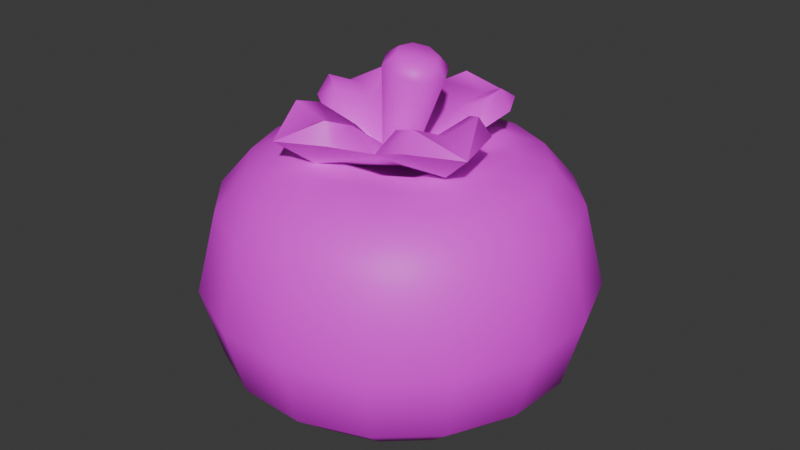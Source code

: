 # Source: tree3tomato1.blend  (saved by Blender 4.5.90; exported with 4.5.12 LTS)
import bpy
from mathutils import Matrix  # noqa: F401  (used for matrix-valued properties, if any)

bpy.ops.wm.read_factory_settings(use_empty=True)
scene = bpy.context.scene
scene.name = 'Scene'

# ---- collections
col_collection = bpy.data.collections.new('Collection'); scene.collection.children.link(col_collection)

# ---- images (referenced by path relative to the original .blend; pixels are not part of the script)
import os
ASSET_DIR = os.environ.get("B2B_ASSET_DIR", "")  # directory of the original .blend (textures are referenced by path, not embedded)
HERE = os.path.dirname(os.path.abspath(__file__))  # packed textures are extracted next to this script under _unpacked/

def load_image(name, relpath, width, height, colorspace="sRGB"):
    """Load a texture the original file referenced (path relative to the .blend, or extracted next to this script)."""
    p = next((c for c in (os.path.join(HERE, relpath), os.path.join(ASSET_DIR, relpath)) if relpath and os.path.exists(c)), "")
    if p:
        img = bpy.data.images.load(p, check_existing=True)
        img.name = name
    else:  # same state as the original file: an image datablock whose file is absent (Cycles renders it pink)
        img = bpy.data.images.new(name, width, height)
        img.source = "FILE"
        img.filepath = "//" + (relpath or name)
    img.colorspace_settings.name = colorspace
    return img
img_restaurantbits_texture_png = load_image('restaurantbits_texture.png', 'restaurantbits_texture.png', 1024, 1024, 'sRGB')

# ---- materials (node trees are filled in below, after node groups)
mat_restaurant_001 = bpy.data.materials.new('restaurant.001')
mat_restaurant_001.roughness = 0.5

# ---- material node trees
mat_restaurant_001.use_nodes = True; mat_restaurant_001.node_tree.nodes.clear()
_N = mat_restaurant_001.node_tree.nodes; _L = mat_restaurant_001.node_tree.links
n0 = _N.new('ShaderNodeBsdfPrincipled'); n0.name = 'Principled BSDF'; n0.location = (0, 300)
n0.inputs[3].default_value = 1.45
n0.inputs[27].default_value = (0.0, 0.0, 0.0, 1.0)
n0.inputs[28].default_value = 1.0
n1 = _N.new('ShaderNodeOutputMaterial'); n1.name = 'Material Output'; n1.location = (280, 300)
n2 = _N.new('ShaderNodeTexImage'); n2.name = 'Image Texture'; n2.location = (-480, 300)
n2.image = img_restaurantbits_texture_png
_L.new(n2.outputs[0], n0.inputs[0])
_L.new(n0.outputs[0], n1.inputs[0])
n1.is_active_output = True

# ---- world
world_world = bpy.data.worlds.new('World'); scene.world = world_world
world_world.use_nodes = True; world_world.node_tree.nodes.clear()
_N = world_world.node_tree.nodes; _L = world_world.node_tree.links
n0 = _N.new('ShaderNodeOutputWorld'); n0.name = 'World Output'; n0.location = (200, 100)
n1 = _N.new('ShaderNodeBackground'); n1.name = 'Background'; n1.location = (-200, 100)
n1.inputs[0].default_value = (0.05088, 0.05088, 0.05088, 1.0)
_L.new(n1.outputs[0], n0.inputs[0])
n0.is_active_output = True
world_world.color = (0.05088, 0.05088, 0.05088)
world_world.sun_shadow_jitter_overblur = 0.0

# ---- meshes
me_food_ingredient_tomato_sphere_017 = bpy.data.meshes.new('food_ingredient_tomato_Sphere.017')
me_food_ingredient_tomato_sphere_017.from_pydata([(1.864, 0.4877, 3.644), (1.878, 0.5467, 3.574), (1.879, 0.5489, 3.28), (1.828, 0.3446, 3.163), (1.873, 0.3235, 3.661), (1.96, 0.442, 3.644), (1.997, 0.4908, 3.574), (2.02, 0.5228, 3.418), (1.998, 0.4926, 3.28), (1.944, 0.4198, 3.202), (1.873, 0.3234, 3.163), (2.032, 0.3626, 3.644), (2.085, 0.3939, 3.574), (2.119, 0.4144, 3.418), (2.087, 0.3951, 3.28), (2.009, 0.3485, 3.202), (1.906, 0.2868, 3.163), (1.923, 0.2402, 3.661), (2.068, 0.2619, 3.644), (2.129, 0.2708, 3.574), (2.168, 0.2766, 3.418), (2.131, 0.2711, 3.28), (2.041, 0.2578, 3.202), (1.923, 0.2402, 3.163), (2.063, 0.1549, 3.644), (2.122, 0.1402, 3.574), (2.161, 0.1305, 3.418), (2.124, 0.1396, 3.28), (2.037, 0.1616, 3.202), (1.92, 0.1908, 3.163), (1.899, 0.146, 3.661), (2.017, 0.05816, 3.644), (2.066, 0.02193, 3.574), (2.098, -0.001785, 3.418), (2.068, 0.02058, 3.28), (1.995, 0.07455, 3.202), (1.899, 0.146, 3.163), (1.938, -0.01374, 3.644), (1.969, -0.06591, 3.574), (1.99, -0.1001, 3.418), (1.971, -0.06786, 3.28), (1.924, 0.009871, 3.202), (1.862, 0.1128, 3.163), (1.816, 0.09611, 3.661), (1.837, -0.04981, 3.644), (1.846, -0.11, 3.574), (1.852, -0.1494, 3.418), (1.847, -0.1122, 3.28), (1.833, -0.02258, 3.202), (1.816, 0.09614, 3.163), (1.73, -0.04457, 3.644), (1.716, -0.1036, 3.574), (1.706, -0.1422, 3.418), (1.715, -0.1058, 3.28), (1.737, -0.01787, 3.202), (1.766, 0.09856, 3.163), (1.722, 0.1197, 3.661), (1.634, 0.001192, 3.644), (1.597, -0.04767, 3.574), (1.574, -0.07965, 3.418), (1.596, -0.04949, 3.28), (1.65, 0.0233, 3.202), (1.722, 0.1197, 3.163), (1.562, 0.0805, 3.644), (1.51, 0.04922, 3.574), (1.475, 0.02875, 3.418), (1.508, 0.04806, 3.28), (1.585, 0.09465, 3.202), (1.688, 0.1564, 3.163), (1.797, 0.2216, 3.159), (1.672, 0.2029, 3.661), (1.526, 0.1813, 3.644), (1.466, 0.1724, 3.574), (1.426, 0.1665, 3.418), (1.463, 0.172, 3.28), (1.553, 0.1853, 3.202), (1.672, 0.203, 3.163), (1.531, 0.2882, 3.644), (1.472, 0.303, 3.574), (1.433, 0.3127, 3.418), (1.47, 0.3035, 3.28), (1.558, 0.2815, 3.202), (1.674, 0.2524, 3.163), (1.695, 0.2971, 3.661), (1.577, 0.385, 3.644), (1.528, 0.4212, 3.574), (1.496, 0.4449, 3.418), (1.526, 0.4226, 3.28), (1.599, 0.3686, 3.202), (1.695, 0.2971, 3.163), (1.656, 0.4569, 3.644), (1.625, 0.5091, 3.574), (1.604, 0.5432, 3.418), (1.624, 0.511, 3.28), (1.67, 0.4333, 3.202), (1.732, 0.3303, 3.163), (1.778, 0.347, 3.661), (1.757, 0.493, 3.644), (1.748, 0.5531, 3.574), (1.742, 0.5925, 3.418), (1.748, 0.5554, 3.28), (1.761, 0.4657, 3.202), (1.778, 0.347, 3.163), (1.888, 0.5853, 3.418), (1.857, 0.461, 3.202), (1.797, 0.2216, 3.6), (1.916, 0.3817, 3.672), (1.968, 0.3241, 3.672), (1.994, 0.2508, 3.672), (1.99, 0.1732, 3.672), (1.957, 0.1028, 3.672), (1.9, 0.05059, 3.672), (1.826, 0.02438, 3.672), (1.749, 0.02819, 3.672), (1.678, 0.06144, 3.672), (1.626, 0.1191, 3.672), (1.6, 0.1923, 3.672), (1.604, 0.27, 3.672), (1.637, 0.3403, 3.672), (1.695, 0.3926, 3.672), (1.768, 0.4188, 3.672), (1.846, 0.415, 3.672), (1.801, 0.2566, 3.647), (1.825, 0.2145, 3.638), (1.784, 0.1887, 3.647), (1.759, 0.2308, 3.656), (1.868, 0.2397, 3.845), (1.875, 0.2583, 3.822), (1.882, 0.215, 3.84), (1.897, 0.2198, 3.813), (1.875, 0.187, 3.84), (1.886, 0.1759, 3.813), (1.851, 0.1719, 3.845), (1.848, 0.1523, 3.822), (1.824, 0.1787, 3.853), (1.806, 0.1629, 3.834), (1.81, 0.2033, 3.859), (1.784, 0.2014, 3.842), (1.817, 0.2314, 3.859), (1.795, 0.2454, 3.842), (1.841, 0.2464, 3.853), (1.832, 0.2689, 3.834), (1.8, 0.2204, 3.63), (1.865, 0.3733, 3.667), (1.747, 0.3476, 3.698), (1.891, 0.4399, 3.72), (1.79, 0.4153, 3.724), (1.807, 0.4015, 3.761), (1.924, 0.2715, 3.706), (1.942, 0.3497, 3.73), (1.918, 0.3535, 3.766), (1.646, 0.2868, 3.66), (1.671, 0.1714, 3.698), (1.579, 0.316, 3.711), (1.603, 0.2154, 3.72), (1.616, 0.2338, 3.757), (1.669, 0.3671, 3.72), (1.664, 0.345, 3.757), (1.733, 0.06852, 3.667), (1.847, 0.09518, 3.706), (1.702, 0.003447, 3.72), (1.803, 0.02829, 3.73), (1.784, 0.04309, 3.766), (1.651, 0.09382, 3.724), (1.673, 0.09112, 3.761), (1.951, 0.155, 3.673), (2.015, 0.1274, 3.729), (1.99, 0.2281, 3.734), (1.974, 0.2108, 3.77), (1.924, 0.07651, 3.734), (1.926, 0.09967, 3.77), (1.846, 0.2092, 3.849), (1.73, 0.06837, 3.739), (1.863, 0.3756, 3.739), (1.95, 0.1556, 3.746), (1.643, 0.2883, 3.733), (1.774, 0.2989, 3.7), (1.781, 0.362, 3.747), (1.908, 0.307, 3.752), (1.87, 0.257, 3.704), (1.72, 0.1974, 3.699), (1.656, 0.207, 3.745), (1.711, 0.3343, 3.745), (1.762, 0.2943, 3.699), (1.821, 0.1439, 3.704), (1.811, 0.08225, 3.752), (1.684, 0.1373, 3.747), (1.725, 0.1858, 3.7), (1.875, 0.2454, 3.704), (1.936, 0.2372, 3.754), (1.881, 0.1099, 3.754), (1.833, 0.1485, 3.704), (1.774, 0.1643, 3.682), (1.748, 0.1088, 3.723), (1.823, 0.278, 3.682), (1.846, 0.3347, 3.723), (1.855, 0.1966, 3.684), (1.91, 0.1729, 3.728), (1.741, 0.2457, 3.68), (1.684, 0.2705, 3.718)], [], [(69, 3, 10), (104, 2, 8, 9), (103, 1, 6, 7), (4, 121, 96), (3, 104, 9, 10), (2, 103, 7, 8), (1, 0, 5, 6), (7, 6, 12, 13), (10, 9, 15, 16), (8, 7, 13, 14), (6, 5, 11, 12), (69, 10, 16), (9, 8, 14, 15), (16, 15, 22, 23), (14, 13, 20, 21), (12, 11, 18, 19), (110, 30, 111), (69, 16, 23), (15, 14, 21, 22), (13, 12, 19, 20), (19, 18, 24, 25), (30, 109, 17), (69, 23, 29), (22, 21, 27, 28), (20, 19, 25, 26), (114, 56, 115), (23, 22, 28, 29), (21, 20, 26, 27), (69, 29, 36), (28, 27, 34, 35), (26, 25, 32, 33), (112, 111, 43), (29, 28, 35, 36), (27, 26, 33, 34), (25, 24, 31, 32), (36, 35, 41, 42), (34, 33, 39, 40), (32, 31, 37, 38), (69, 36, 42), (35, 34, 40, 41), (33, 32, 38, 39), (42, 41, 48, 49), (40, 39, 46, 47), (38, 37, 44, 45), (69, 42, 49), (41, 40, 47, 48), (39, 38, 45, 46), (69, 49, 55), (48, 47, 53, 54), (46, 45, 51, 52), (120, 119, 96), (49, 48, 54, 55), (47, 46, 52, 53), (45, 44, 50, 51), (54, 53, 60, 61), (52, 51, 58, 59), (56, 113, 43), (55, 54, 61, 62), (53, 52, 59, 60), (51, 50, 57, 58), (69, 55, 62), (62, 61, 67, 68), (60, 59, 65, 66), (58, 57, 63, 64), (69, 62, 68), (61, 60, 66, 67), (59, 58, 64, 65), (66, 65, 73, 74), (64, 63, 71, 72), (105, 56, 43), (69, 68, 76), (67, 66, 74, 75), (65, 64, 72, 73), (68, 67, 75, 76), (69, 76, 82), (75, 74, 80, 81), (73, 72, 78, 79), (118, 83, 119), (76, 75, 81, 82), (74, 73, 79, 80), (72, 71, 77, 78), (83, 117, 70), (79, 78, 85, 86), (105, 83, 70), (82, 81, 88, 89), (80, 79, 86, 87), (78, 77, 84, 85), (69, 82, 89), (81, 80, 87, 88), (89, 88, 94, 95), (87, 86, 92, 93), (85, 84, 90, 91), (69, 89, 95), (88, 87, 93, 94), (86, 85, 91, 92), (105, 43, 30), (91, 90, 97, 98), (108, 107, 17), (69, 95, 102), (94, 93, 100, 101), (92, 91, 98, 99), (105, 17, 4), (95, 94, 101, 102), (93, 92, 99, 100), (69, 102, 3), (101, 100, 2, 104), (99, 98, 1, 103), (102, 101, 104, 3), (100, 99, 103, 2), (98, 97, 0, 1), (106, 4, 107), (97, 120, 121, 0), (90, 119, 120, 97), (84, 118, 119, 90), (77, 117, 118, 84), (71, 116, 117, 77), (63, 115, 116, 71), (57, 114, 115, 63), (50, 113, 114, 57), (44, 112, 113, 50), (37, 111, 112, 44), (31, 110, 111, 37), (24, 109, 110, 31), (18, 108, 109, 24), (11, 107, 108, 18), (5, 106, 107, 11), (0, 121, 106, 5), (120, 96, 121), (106, 121, 4), (105, 4, 96), (108, 17, 109), (110, 109, 30), (112, 43, 113), (114, 113, 56), (116, 70, 117), (118, 117, 83), (105, 30, 17), (116, 115, 70), (70, 115, 56), (43, 111, 30), (17, 107, 4), (96, 119, 83), (105, 96, 83), (105, 70, 56), (122, 141, 127), (123, 131, 133, 124), (124, 133, 135), (124, 135, 137, 125), (125, 137, 139), (125, 139, 141, 122), (122, 127, 129, 123), (123, 129, 131), (129, 127, 126, 128), (131, 129, 128, 130), (133, 131, 130, 132), (135, 133, 132, 134), (137, 135, 134, 136), (139, 137, 136, 138), (141, 139, 138, 140), (127, 141, 140, 126), (143, 149, 148), (143, 145, 149), (142, 148, 179), (173, 150, 145), (154, 152, 181, 155), (142, 158, 152), (143, 142, 144), (143, 146, 145), (148, 149, 150, 178), (145, 146, 147), (177, 195, 173, 147), (142, 179, 194), (195, 178, 150, 173), (149, 145, 150), (154, 151, 152), (151, 156, 144), (151, 153, 156), (142, 144, 183), (175, 157, 153), (199, 182, 157, 175), (142, 151, 144), (151, 142, 152), (151, 154, 153), (144, 156, 157, 182), (153, 154, 155), (181, 199, 175, 155), (161, 159, 185, 162), (142, 183, 198), (156, 153, 157), (146, 143, 144), (158, 163, 152), (158, 160, 163), (142, 152, 187), (172, 164, 160), (193, 186, 164, 172), (142, 143, 148), (158, 142, 159), (158, 161, 160), (152, 163, 164, 186), (160, 161, 162), (185, 193, 172, 162), (189, 197, 174, 168), (142, 187, 192), (163, 160, 164), (167, 165, 148), (165, 169, 159), (165, 166, 169), (142, 159, 191), (174, 170, 166), (142, 165, 159), (165, 142, 148), (166, 165, 167), (188, 142, 196), (166, 167, 168), (159, 169, 170, 190), (142, 191, 196), (197, 190, 170, 174), (169, 166, 170), (128, 126, 171), (126, 140, 171), (140, 138, 171), (138, 136, 171), (136, 134, 171), (134, 132, 171), (132, 130, 171), (130, 128, 171), (161, 158, 159), (184, 142, 192), (162, 172, 160), (159, 142, 184), (176, 142, 194), (147, 173, 145), (144, 142, 176), (148, 142, 188), (168, 174, 166), (167, 148, 189, 168), (180, 142, 198), (155, 175, 153), (152, 142, 180), (176, 177, 144), (178, 179, 148), (180, 181, 152), (182, 183, 144), (184, 185, 159), (186, 187, 152), (188, 189, 148), (190, 191, 159), (195, 177, 176, 194), (199, 181, 180, 198), (193, 185, 184, 192), (197, 189, 188, 196), (186, 193, 192, 187), (178, 195, 194, 179), (190, 197, 196, 191), (182, 199, 198, 183), (146, 144, 177, 147)])
me_food_ingredient_tomato_sphere_017.polygons.foreach_set('use_smooth', [True] * 256)
_k = set([(142, 143), (142, 144), (142, 148), (142, 151), (142, 152), (142, 158), (142, 159), (142, 165), (142, 176), (142, 179), (142, 180), (142, 183), (142, 184), (142, 187), (142, 188), (142, 191), (143, 145), (144, 146), (144, 156), (145, 146), (145, 147), (145, 149), (145, 150), (147, 177), (148, 149), (148, 167), (150, 178), (151, 153), (152, 154), (152, 163), (153, 154), (153, 155), (153, 156), (153, 157), (155, 181), (157, 182), (158, 160), (159, 161), (159, 169), (160, 161), (160, 162), (160, 163), (160, 164), (162, 185), (164, 186), (165, 166), (166, 167), (166, 168), (166, 169), (166, 170), (168, 189), (170, 190)])
me_food_ingredient_tomato_sphere_017.attributes.new('sharp_edge', 'BOOLEAN', 'EDGE').data.foreach_set('value', [ (min(e.vertices), max(e.vertices)) in _k for e in me_food_ingredient_tomato_sphere_017.edges])
_uv = me_food_ingredient_tomato_sphere_017.uv_layers.new(name='UVMap')
_uv.uv.foreach_set('vector', [0.9262, 0.2789, 0.9262, 0.2797, 0.9319, 0.2797, 0.9262, 0.2915, 0.9262, 0.3144, 0.9414, 0.3144, 0.9373, 0.2915, 0.9262, 0.3409, 0.9262, 0.3785, 0.9413, 0.3785, 0.9431, 0.3409, 0.9319, 0.3214, 0.9262, 0.3554, 0.9204, 0.3214, 0.9262, 0.2797, 0.9262, 0.2859, 0.9373, 0.2859, 0.9319, 0.2797, 0.9262, 0.3144, 0.9262, 0.3409, 0.9431, 0.3409, 0.9414, 0.3144, 0.9262, 0.3785, 0.9262, 0.4266, 0.9386, 0.4266, 0.9413, 0.3785, 0.9431, 0.3409, 0.9413, 0.3785, 0.9542, 0.3785, 0.9575, 0.3409, 0.9319, 0.2797, 0.9373, 0.2859, 0.9468, 0.2859, 0.9368, 0.2797, 0.9414, 0.3144, 0.9431, 0.3409, 0.9575, 0.3409, 0.9544, 0.3144, 0.9413, 0.3785, 0.9386, 0.4266, 0.9491, 0.4266, 0.9542, 0.3785, 0.9262, 0.2789, 0.9319, 0.2797, 0.9368, 0.2797, 0.9373, 0.2915, 0.9414, 0.3144, 0.9544, 0.3144, 0.9468, 0.2915, 0.9368, 0.2797, 0.9468, 0.2859, 0.9531, 0.2859, 0.94, 0.2797, 0.9544, 0.3144, 0.9575, 0.3409, 0.9672, 0.3409, 0.9631, 0.3144, 0.9542, 0.3785, 0.9491, 0.4266, 0.9562, 0.4266, 0.9628, 0.3785, 0.948, 0.3554, 0.94, 0.3214, 0.9428, 0.3554, 0.9262, 0.2789, 0.9368, 0.2797, 0.94, 0.2797, 0.9468, 0.2915, 0.9544, 0.3144, 0.9631, 0.3144, 0.9531, 0.2915, 0.9575, 0.3409, 0.9542, 0.3785, 0.9628, 0.3785, 0.9672, 0.3409, 0.9628, 0.3785, 0.9562, 0.4266, 0.9586, 0.4266, 0.9658, 0.3785, 0.94, 0.3214, 0.9497, 0.3554, 0.94, 0.3214, 0.9262, 0.2789, 0.94, 0.2797, 0.9412, 0.2797, 0.9531, 0.2915, 0.9631, 0.3144, 0.9661, 0.3144, 0.9554, 0.2915, 0.9672, 0.3409, 0.9628, 0.3785, 0.9658, 0.3785, 0.9705, 0.3409, 0.9171, 0.3554, 0.9204, 0.3214, 0.9095, 0.3554, 0.94, 0.2797, 0.9531, 0.2859, 0.9554, 0.2859, 0.9412, 0.2797, 0.9631, 0.3144, 0.9672, 0.3409, 0.9705, 0.3409, 0.9661, 0.3144, 0.9262, 0.2789, 0.9412, 0.2797, 0.94, 0.2797, 0.9554, 0.2915, 0.9661, 0.3144, 0.9631, 0.3144, 0.9531, 0.2915, 0.9705, 0.3409, 0.9658, 0.3785, 0.9628, 0.3785, 0.9672, 0.3409, 0.9352, 0.3554, 0.9428, 0.3554, 0.9319, 0.3214, 0.9412, 0.2797, 0.9554, 0.2859, 0.9531, 0.2859, 0.94, 0.2797, 0.9661, 0.3144, 0.9705, 0.3409, 0.9672, 0.3409, 0.9631, 0.3144, 0.9658, 0.3785, 0.9586, 0.4266, 0.9562, 0.4266, 0.9628, 0.3785, 0.94, 0.2797, 0.9531, 0.2859, 0.9468, 0.2859, 0.9368, 0.2797, 0.9631, 0.3144, 0.9672, 0.3409, 0.9575, 0.3409, 0.9544, 0.3144, 0.9628, 0.3785, 0.9562, 0.4266, 0.9491, 0.4266, 0.9542, 0.3785, 0.9262, 0.2789, 0.94, 0.2797, 0.9368, 0.2797, 0.9531, 0.2915, 0.9631, 0.3144, 0.9544, 0.3144, 0.9468, 0.2915, 0.9672, 0.3409, 0.9628, 0.3785, 0.9542, 0.3785, 0.9575, 0.3409, 0.9368, 0.2797, 0.9468, 0.2859, 0.9373, 0.2859, 0.9319, 0.2797, 0.9544, 0.3144, 0.9575, 0.3409, 0.9431, 0.3409, 0.9414, 0.3144, 0.9542, 0.3785, 0.9491, 0.4266, 0.9386, 0.4266, 0.9413, 0.3785, 0.9262, 0.2789, 0.9368, 0.2797, 0.9319, 0.2797, 0.9468, 0.2915, 0.9544, 0.3144, 0.9414, 0.3144, 0.9373, 0.2915, 0.9575, 0.3409, 0.9542, 0.3785, 0.9413, 0.3785, 0.9431, 0.3409, 0.9262, 0.2789, 0.9319, 0.2797, 0.9262, 0.2797, 0.9373, 0.2915, 0.9414, 0.3144, 0.9262, 0.3144, 0.9262, 0.2915, 0.9431, 0.3409, 0.9413, 0.3785, 0.9262, 0.3785, 0.9262, 0.3409, 0.9171, 0.3554, 0.9095, 0.3554, 0.9204, 0.3214, 0.9319, 0.2797, 0.9373, 0.2859, 0.9262, 0.2859, 0.9262, 0.2797, 0.9414, 0.3144, 0.9431, 0.3409, 0.9262, 0.3409, 0.9262, 0.3144, 0.9413, 0.3785, 0.9386, 0.4266, 0.9262, 0.4266, 0.9262, 0.3785, 0.9262, 0.2915, 0.9262, 0.3144, 0.9109, 0.3144, 0.915, 0.2915, 0.9262, 0.3409, 0.9262, 0.3785, 0.911, 0.3785, 0.9092, 0.3409, 0.9204, 0.3214, 0.9262, 0.3554, 0.9319, 0.3214, 0.9262, 0.2797, 0.9262, 0.2859, 0.915, 0.2859, 0.9204, 0.2797, 0.9262, 0.3144, 0.9262, 0.3409, 0.9092, 0.3409, 0.9109, 0.3144, 0.9262, 0.3785, 0.9262, 0.4266, 0.9137, 0.4266, 0.911, 0.3785, 0.9262, 0.2789, 0.9262, 0.2797, 0.9204, 0.2797, 0.9204, 0.2797, 0.915, 0.2859, 0.9055, 0.2859, 0.9155, 0.2797, 0.9109, 0.3144, 0.9092, 0.3409, 0.8948, 0.3409, 0.8979, 0.3144, 0.911, 0.3785, 0.9137, 0.4266, 0.9032, 0.4266, 0.8981, 0.3785, 0.9262, 0.2789, 0.9204, 0.2797, 0.9155, 0.2797, 0.915, 0.2915, 0.9109, 0.3144, 0.8979, 0.3144, 0.9055, 0.2915, 0.9092, 0.3409, 0.911, 0.3785, 0.8981, 0.3785, 0.8948, 0.3409, 0.8979, 0.3144, 0.8948, 0.3409, 0.8851, 0.3409, 0.8892, 0.3144, 0.8981, 0.3785, 0.9032, 0.4266, 0.8961, 0.4266, 0.8895, 0.3785, 0.9262, 0.2929, 0.9204, 0.3214, 0.9319, 0.3214, 0.9262, 0.2789, 0.9155, 0.2797, 0.9123, 0.2797, 0.9055, 0.2915, 0.8979, 0.3144, 0.8892, 0.3144, 0.8992, 0.2915, 0.8948, 0.3409, 0.8981, 0.3785, 0.8895, 0.3785, 0.8851, 0.3409, 0.9155, 0.2797, 0.9055, 0.2859, 0.8992, 0.2859, 0.9123, 0.2797, 0.9262, 0.2789, 0.9123, 0.2797, 0.9111, 0.2797, 0.8992, 0.2915, 0.8892, 0.3144, 0.8862, 0.3144, 0.8969, 0.2915, 0.8851, 0.3409, 0.8895, 0.3785, 0.8865, 0.3785, 0.8818, 0.3409, 0.9044, 0.3554, 0.9123, 0.3214, 0.9095, 0.3554, 0.9123, 0.2797, 0.8992, 0.2859, 0.8969, 0.2859, 0.9111, 0.2797, 0.8892, 0.3144, 0.8851, 0.3409, 0.8818, 0.3409, 0.8862, 0.3144, 0.8895, 0.3785, 0.8961, 0.4266, 0.8937, 0.4266, 0.8865, 0.3785, 0.9123, 0.3214, 0.9026, 0.3554, 0.9123, 0.3214, 0.8818, 0.3409, 0.8865, 0.3785, 0.8895, 0.3785, 0.8851, 0.3409, 0.9262, 0.2929, 0.9123, 0.3214, 0.9123, 0.3214, 0.9111, 0.2797, 0.8969, 0.2859, 0.8992, 0.2859, 0.9123, 0.2797, 0.8862, 0.3144, 0.8818, 0.3409, 0.8851, 0.3409, 0.8892, 0.3144, 0.8865, 0.3785, 0.8937, 0.4266, 0.8961, 0.4266, 0.8895, 0.3785, 0.9262, 0.2789, 0.9111, 0.2797, 0.9123, 0.2797, 0.8969, 0.2915, 0.8862, 0.3144, 0.8892, 0.3144, 0.8992, 0.2915, 0.9123, 0.2797, 0.8992, 0.2859, 0.9055, 0.2859, 0.9155, 0.2797, 0.8892, 0.3144, 0.8851, 0.3409, 0.8948, 0.3409, 0.8979, 0.3144, 0.8895, 0.3785, 0.8961, 0.4266, 0.9032, 0.4266, 0.8981, 0.3785, 0.9262, 0.2789, 0.9123, 0.2797, 0.9155, 0.2797, 0.8992, 0.2915, 0.8892, 0.3144, 0.8979, 0.3144, 0.9055, 0.2915, 0.8851, 0.3409, 0.8895, 0.3785, 0.8981, 0.3785, 0.8948, 0.3409, 0.9262, 0.2929, 0.9319, 0.3214, 0.94, 0.3214, 0.8981, 0.3785, 0.9032, 0.4266, 0.9137, 0.4266, 0.911, 0.3785, 0.948, 0.3554, 0.9428, 0.3554, 0.94, 0.3214, 0.9262, 0.2789, 0.9155, 0.2797, 0.9204, 0.2797, 0.9055, 0.2915, 0.8979, 0.3144, 0.9109, 0.3144, 0.915, 0.2915, 0.8948, 0.3409, 0.8981, 0.3785, 0.911, 0.3785, 0.9092, 0.3409, 0.9262, 0.2929, 0.94, 0.3214, 0.9319, 0.3214, 0.9155, 0.2797, 0.9055, 0.2859, 0.915, 0.2859, 0.9204, 0.2797, 0.8979, 0.3144, 0.8948, 0.3409, 0.9092, 0.3409, 0.9109, 0.3144, 0.9262, 0.2789, 0.9204, 0.2797, 0.9262, 0.2797, 0.915, 0.2915, 0.9109, 0.3144, 0.9262, 0.3144, 0.9262, 0.2915, 0.9092, 0.3409, 0.911, 0.3785, 0.9262, 0.3785, 0.9262, 0.3409, 0.9204, 0.2797, 0.915, 0.2859, 0.9262, 0.2859, 0.9262, 0.2797, 0.9109, 0.3144, 0.9092, 0.3409, 0.9262, 0.3409, 0.9262, 0.3144, 0.911, 0.3785, 0.9137, 0.4266, 0.9262, 0.4266, 0.9262, 0.3785, 0.9352, 0.3554, 0.9319, 0.3214, 0.9428, 0.3554, 0.9137, 0.4266, 0.9171, 0.371, 0.9262, 0.371, 0.9262, 0.4266, 0.9032, 0.4266, 0.9095, 0.371, 0.9171, 0.371, 0.9137, 0.4266, 0.8961, 0.4266, 0.9044, 0.371, 0.9095, 0.371, 0.9032, 0.4266, 0.8937, 0.4266, 0.9026, 0.371, 0.9044, 0.371, 0.8961, 0.4266, 0.8961, 0.4266, 0.9044, 0.371, 0.9026, 0.371, 0.8937, 0.4266, 0.9032, 0.4266, 0.9095, 0.371, 0.9044, 0.371, 0.8961, 0.4266, 0.9137, 0.4266, 0.9171, 0.371, 0.9095, 0.371, 0.9032, 0.4266, 0.9262, 0.4266, 0.9262, 0.371, 0.9171, 0.371, 0.9137, 0.4266, 0.9386, 0.4266, 0.9352, 0.371, 0.9262, 0.371, 0.9262, 0.4266, 0.9491, 0.4266, 0.9428, 0.371, 0.9352, 0.371, 0.9386, 0.4266, 0.9562, 0.4266, 0.948, 0.371, 0.9428, 0.371, 0.9491, 0.4266, 0.9586, 0.4266, 0.9497, 0.371, 0.948, 0.371, 0.9562, 0.4266, 0.9562, 0.4266, 0.948, 0.371, 0.9497, 0.371, 0.9586, 0.4266, 0.9491, 0.4266, 0.9428, 0.371, 0.948, 0.371, 0.9562, 0.4266, 0.9386, 0.4266, 0.9352, 0.371, 0.9428, 0.371, 0.9491, 0.4266, 0.9262, 0.4266, 0.9262, 0.371, 0.9352, 0.371, 0.9386, 0.4266, 0.9171, 0.3554, 0.9204, 0.3214, 0.9262, 0.3554, 0.9352, 0.3554, 0.9262, 0.3554, 0.9319, 0.3214, 0.9262, 0.2929, 0.9319, 0.3214, 0.9204, 0.3214, 0.948, 0.3554, 0.94, 0.3214, 0.9497, 0.3554, 0.948, 0.3554, 0.9497, 0.3554, 0.94, 0.3214, 0.9352, 0.3554, 0.9319, 0.3214, 0.9262, 0.3554, 0.9171, 0.3554, 0.9262, 0.3554, 0.9204, 0.3214, 0.9044, 0.3554, 0.9123, 0.3214, 0.9026, 0.3554, 0.9044, 0.3554, 0.9026, 0.3554, 0.9123, 0.3214, 0.9262, 0.2929, 0.94, 0.3214, 0.94, 0.3214, 0.9044, 0.3554, 0.9095, 0.3554, 0.9123, 0.3214, 0.9123, 0.3214, 0.9095, 0.3554, 0.9204, 0.3214, 0.9319, 0.3214, 0.9428, 0.3554, 0.94, 0.3214, 0.94, 0.3214, 0.9428, 0.3554, 0.9319, 0.3214, 0.9204, 0.3214, 0.9095, 0.3554, 0.9123, 0.3214, 0.9262, 0.2929, 0.9204, 0.3214, 0.9123, 0.3214, 0.9262, 0.2929, 0.9123, 0.3214, 0.9204, 0.3214, 0.1931, 0.2985, 0.1961, 0.3691, 0.2007, 0.3645, 0.1967, 0.2949, 0.204, 0.3613, 0.2007, 0.3645, 0.1931, 0.2985, 0.1931, 0.2985, 0.2007, 0.3645, 0.1961, 0.3691, 0.1931, 0.2985, 0.1961, 0.3691, 0.1927, 0.3724, 0.1895, 0.302, 0.1895, 0.302, 0.1927, 0.3724, 0.1927, 0.3724, 0.1895, 0.302, 0.1927, 0.3724, 0.1961, 0.3691, 0.1931, 0.2985, 0.1931, 0.2985, 0.2007, 0.3645, 0.204, 0.3613, 0.1967, 0.2949, 0.1967, 0.2949, 0.204, 0.3613, 0.204, 0.3613, 0.204, 0.3788, 0.2007, 0.382, 0.2005, 0.4461, 0.2026, 0.444, 0.204, 0.3788, 0.204, 0.3788, 0.2026, 0.444, 0.2026, 0.444, 0.2007, 0.382, 0.204, 0.3788, 0.2026, 0.444, 0.2005, 0.4461, 0.1961, 0.3866, 0.2007, 0.382, 0.2005, 0.4461, 0.1975, 0.4491, 0.1927, 0.3898, 0.1961, 0.3866, 0.1975, 0.4491, 0.1954, 0.4511, 0.1927, 0.3898, 0.1927, 0.3898, 0.1954, 0.4511, 0.1954, 0.4511, 0.1961, 0.3866, 0.1927, 0.3898, 0.1954, 0.4511, 0.1975, 0.4491, 0.2007, 0.382, 0.1961, 0.3866, 0.1975, 0.4491, 0.2005, 0.4461, 0.1868, 0.3081, 0.1955, 0.324, 0.1956, 0.3178, 0.1868, 0.3081, 0.1879, 0.3214, 0.1955, 0.324, 0.1841, 0.3373, 0.1956, 0.3563, 0.1904, 0.3558, 0.1866, 0.3648, 0.1929, 0.4444, 0.1879, 0.3599, 0.1637, 0.36, 0.172, 0.3545, 0.1695, 0.3661, 0.1646, 0.3692, 0.1841, 0.2988, 0.181, 0.3081, 0.172, 0.316, 0.1868, 0.3081, 0.1841, 0.2988, 0.1753, 0.316, 0.1868, 0.3081, 0.178, 0.3224, 0.1879, 0.3214, 0.1956, 0.3563, 0.1955, 0.3625, 0.1929, 0.3714, 0.1931, 0.3679, 0.1879, 0.3599, 0.178, 0.3609, 0.1801, 0.3702, 0.1784, 0.4397, 0.1858, 0.4337, 0.1866, 0.4378, 0.1801, 0.4432, 0.1841, 0.3373, 0.1904, 0.4289, 0.1849, 0.3504, 0.1858, 0.3607, 0.1931, 0.441, 0.1929, 0.4444, 0.1866, 0.3648, 0.1955, 0.3625, 0.1879, 0.3599, 0.1929, 0.3714, 0.1637, 0.3216, 0.1664, 0.3065, 0.172, 0.316, 0.1664, 0.3065, 0.1666, 0.3216, 0.1753, 0.316, 0.1664, 0.3065, 0.1586, 0.3192, 0.1666, 0.3216, 0.1841, 0.3373, 0.1753, 0.3545, 0.1782, 0.3548, 0.1659, 0.3632, 0.1667, 0.4422, 0.1586, 0.3576, 0.1707, 0.3595, 0.1719, 0.4392, 0.1667, 0.4422, 0.1659, 0.3632, 0.1841, 0.2988, 0.1664, 0.3065, 0.1753, 0.316, 0.1664, 0.3065, 0.1841, 0.2988, 0.172, 0.316, 0.1664, 0.3065, 0.1637, 0.3216, 0.1586, 0.3192, 0.1753, 0.3545, 0.1666, 0.36, 0.1667, 0.3692, 0.1719, 0.3661, 0.1586, 0.3576, 0.1637, 0.36, 0.1646, 0.3692, 0.1695, 0.4392, 0.1707, 0.4325, 0.1659, 0.4362, 0.1646, 0.4422, 0.1894, 0.3625, 0.1923, 0.3563, 0.1888, 0.3679, 0.187, 0.3714, 0.1841, 0.3373, 0.1782, 0.4278, 0.1773, 0.3499, 0.1666, 0.36, 0.1586, 0.3576, 0.1667, 0.3692, 0.178, 0.3224, 0.1868, 0.3081, 0.1753, 0.316, 0.181, 0.3081, 0.1719, 0.3224, 0.172, 0.316, 0.181, 0.3081, 0.1796, 0.3214, 0.1719, 0.3224, 0.1841, 0.3373, 0.172, 0.3545, 0.1771, 0.3548, 0.1807, 0.3648, 0.1742, 0.4432, 0.1796, 0.3599, 0.1816, 0.3607, 0.1741, 0.4397, 0.1742, 0.4432, 0.1807, 0.3648, 0.1841, 0.2988, 0.1868, 0.3081, 0.1956, 0.3178, 0.181, 0.3081, 0.1841, 0.2988, 0.1923, 0.3178, 0.181, 0.3081, 0.1894, 0.324, 0.1796, 0.3214, 0.172, 0.3545, 0.1719, 0.3609, 0.1742, 0.3702, 0.1741, 0.3666, 0.1796, 0.3599, 0.1894, 0.3625, 0.187, 0.3714, 0.1888, 0.441, 0.1816, 0.4337, 0.1807, 0.4378, 0.187, 0.4444, 0.1978, 0.4415, 0.1967, 0.4349, 0.2013, 0.4394, 0.2025, 0.4454, 0.1841, 0.3373, 0.1771, 0.4279, 0.1828, 0.3504, 0.1719, 0.3609, 0.1796, 0.3599, 0.1742, 0.3702, 0.2036, 0.3248, 0.2015, 0.3096, 0.1956, 0.3178, 0.2015, 0.3096, 0.2008, 0.3248, 0.1923, 0.3178, 0.2015, 0.3096, 0.2089, 0.3236, 0.2008, 0.3248, 0.1841, 0.3373, 0.1923, 0.3563, 0.1894, 0.3559, 0.2013, 0.3663, 0.2004, 0.4454, 0.2089, 0.3621, 0.1841, 0.2988, 0.2015, 0.3096, 0.1923, 0.3178, 0.2015, 0.3096, 0.1841, 0.2988, 0.1956, 0.3178, 0.2089, 0.3236, 0.2015, 0.3096, 0.2036, 0.3248, 0.1912, 0.4289, 0.1841, 0.4103, 0.1904, 0.424, 0.2089, 0.3621, 0.2036, 0.3633, 0.2025, 0.3724, 0.1923, 0.3563, 0.2008, 0.3633, 0.2004, 0.3724, 0.1953, 0.3684, 0.1841, 0.3373, 0.1894, 0.4289, 0.1904, 0.351, 0.1967, 0.3618, 0.1953, 0.4415, 0.2004, 0.4454, 0.2013, 0.3663, 0.2008, 0.3633, 0.2089, 0.3621, 0.2004, 0.3724, 0.2026, 0.444, 0.2005, 0.4461, 0.199, 0.4477, 0.2005, 0.4461, 0.1975, 0.4491, 0.199, 0.4477, 0.1975, 0.4491, 0.1954, 0.4511, 0.199, 0.4477, 0.1954, 0.4511, 0.1954, 0.4511, 0.199, 0.4477, 0.1954, 0.4511, 0.1975, 0.4491, 0.199, 0.4477, 0.1975, 0.4491, 0.2005, 0.4461, 0.199, 0.4477, 0.2005, 0.4461, 0.2026, 0.444, 0.199, 0.4477, 0.2026, 0.444, 0.2026, 0.444, 0.199, 0.4477, 0.1894, 0.324, 0.181, 0.3081, 0.1923, 0.3178, 0.1883, 0.4289, 0.1841, 0.4103, 0.1828, 0.4235, 0.187, 0.4444, 0.1807, 0.4378, 0.1796, 0.4329, 0.1923, 0.3563, 0.1841, 0.3373, 0.1883, 0.3558, 0.1793, 0.4279, 0.1841, 0.4103, 0.1849, 0.4235, 0.1801, 0.4432, 0.1866, 0.4378, 0.1879, 0.4329, 0.1753, 0.3545, 0.1841, 0.3373, 0.1793, 0.3548, 0.1956, 0.3563, 0.1841, 0.3373, 0.1912, 0.3559, 0.2025, 0.4454, 0.2013, 0.4394, 0.2089, 0.4351, 0.2036, 0.3633, 0.1956, 0.3563, 0.1978, 0.3684, 0.2025, 0.3724, 0.1764, 0.4278, 0.1841, 0.4103, 0.1773, 0.4229, 0.1646, 0.4422, 0.1659, 0.4362, 0.1586, 0.4307, 0.172, 0.3545, 0.1841, 0.3373, 0.1764, 0.3548, 0.1793, 0.3548, 0.1784, 0.3666, 0.1753, 0.3545, 0.1931, 0.3679, 0.1904, 0.3558, 0.1956, 0.3563, 0.1764, 0.3548, 0.1695, 0.3661, 0.172, 0.3545, 0.1719, 0.3661, 0.1782, 0.3548, 0.1753, 0.3545, 0.1883, 0.3558, 0.1888, 0.3679, 0.1923, 0.3563, 0.1741, 0.3666, 0.1771, 0.3548, 0.172, 0.3545, 0.1912, 0.3559, 0.1978, 0.3684, 0.1956, 0.3563, 0.1953, 0.3684, 0.1894, 0.3559, 0.1923, 0.3563, 0.1858, 0.4337, 0.1784, 0.4397, 0.1793, 0.4279, 0.1849, 0.4235, 0.1707, 0.4325, 0.1695, 0.4392, 0.1764, 0.4278, 0.1773, 0.4229, 0.1816, 0.4337, 0.1888, 0.441, 0.1883, 0.4289, 0.1828, 0.4235, 0.1967, 0.4349, 0.1978, 0.4415, 0.1912, 0.4289, 0.1904, 0.424, 0.1741, 0.4397, 0.1816, 0.3607, 0.1828, 0.3504, 0.1771, 0.4279, 0.1931, 0.441, 0.1858, 0.3607, 0.1849, 0.3504, 0.1904, 0.4289, 0.1953, 0.4415, 0.1967, 0.3618, 0.1904, 0.351, 0.1894, 0.4289, 0.1719, 0.4392, 0.1707, 0.3595, 0.1773, 0.3499, 0.1782, 0.4278, 0.178, 0.3609, 0.1753, 0.3545, 0.1784, 0.3666, 0.1801, 0.3702])
me_food_ingredient_tomato_sphere_017.materials.append(mat_restaurant_001)
me_food_ingredient_tomato_sphere_017.update()
me_food_ingredient_tomato_sphere_017.normals_split_custom_set([tuple(v) for v in zip(*[iter([1.113e-10, -7.422e-10, -1.0, 0.04608, 0.1841, -0.9818, 0.113, 0.1524, -0.9818, 0.1233, 0.4923, -0.8617, 0.2078, 0.8298, -0.518, 0.5095, 0.6871, -0.518, 0.3023, 0.4076, -0.8617, 0.2429, 0.97, -0.007829, 0.2165, 0.8648, 0.453, 0.531, 0.7161, 0.453, 0.5956, 0.8032, -0.007828, -0.1516, -0.2044, 0.9671, 0.03396, 0.1356, 0.9902, 0.03737, -0.2518, 0.9671, 0.04608, 0.1841, -0.9818, 0.1233, 0.4923, -0.8617, 0.3023, 0.4076, -0.8617, 0.113, 0.1524, -0.9818, 0.2078, 0.8298, -0.518, 0.2429, 0.97, -0.007829, 0.5956, 0.8032, -0.007828, 0.5095, 0.6871, -0.518, 0.2165, 0.8648, 0.453, 0.144, 0.575, 0.8054, 0.3531, 0.4762, 0.8054, 0.531, 0.7161, 0.453, 0.5956, 0.8032, -0.007828, 0.531, 0.7161, 0.453, 0.7646, 0.4584, 0.453, 0.8577, 0.5142, -0.007828, 0.113, 0.1524, -0.9818, 0.3023, 0.4076, -0.8617, 0.4352, 0.2609, -0.8617, 0.1627, 0.09756, -0.9818, 0.5095, 0.6871, -0.518, 0.5956, 0.8032, -0.007828, 0.8577, 0.5142, -0.007828, 0.7337, 0.4398, -0.518, 0.531, 0.7161, 0.453, 0.3531, 0.4762, 0.8054, 0.5084, 0.3048, 0.8054, 0.7646, 0.4584, 0.453, 1.113e-10, -7.422e-10, -1.0, 0.113, 0.1524, -0.9818, 0.1627, 0.09756, -0.9818, 0.3023, 0.4076, -0.8617, 0.5095, 0.6871, -0.518, 0.7337, 0.4398, -0.518, 0.4352, 0.2609, -0.8617, 0.1627, 0.09756, -0.9818, 0.4352, 0.2609, -0.8617, 0.502, 0.07451, -0.8617, 0.1877, 0.02786, -0.9818, 0.7337, 0.4398, -0.518, 0.8577, 0.5142, -0.007828, 0.9891, 0.1468, -0.007829, 0.8461, 0.1256, -0.518, 0.7646, 0.4584, 0.453, 0.5084, 0.3048, 0.8054, 0.5863, 0.08704, 0.8054, 0.8818, 0.1309, 0.453, 0.1099, -0.0815, 0.9906, -0.2044, 0.1516, 0.9671, 0.07189, -0.1199, 0.9902, 1.113e-10, -7.422e-10, -1.0, 0.1627, 0.09756, -0.9818, 0.1877, 0.02786, -0.9818, 0.4352, 0.2609, -0.8617, 0.7337, 0.4398, -0.518, 0.8461, 0.1256, -0.518, 0.502, 0.07451, -0.8617, 0.8577, 0.5142, -0.007828, 0.7646, 0.4584, 0.453, 0.8818, 0.1309, 0.453, 0.9891, 0.1468, -0.007829, 0.8818, 0.1309, 0.453, 0.5863, 0.08704, 0.8054, 0.575, -0.144, 0.8054, 0.8648, -0.2165, 0.453, -0.2044, 0.1516, 0.9671, 0.1356, -0.03396, 0.9902, -0.2518, -0.03736, 0.9671, 1.113e-10, -7.422e-10, -1.0, 0.1877, 0.02786, -0.9818, 0.1841, -0.04608, -0.9818, 0.502, 0.07451, -0.8617, 0.8461, 0.1256, -0.518, 0.8298, -0.2078, -0.518, 0.4923, -0.1233, -0.8617, 0.9891, 0.1468, -0.007829, 0.8818, 0.1309, 0.453, 0.8648, -0.2165, 0.453, 0.97, -0.2429, -0.00783, -0.08149, -0.1099, 0.9906, 0.1516, 0.2044, 0.9671, -0.1199, -0.0719, 0.9902, 0.1877, 0.02786, -0.9818, 0.502, 0.07451, -0.8617, 0.4923, -0.1233, -0.8617, 0.1841, -0.04608, -0.9818, 0.8461, 0.1256, -0.518, 0.9891, 0.1468, -0.007829, 0.97, -0.2429, -0.00783, 0.8298, -0.2078, -0.518, 1.113e-10, -7.422e-10, -1.0, 0.1841, -0.04608, -0.9818, 0.1524, -0.113, -0.9818, 0.4923, -0.1233, -0.8617, 0.8298, -0.2078, -0.518, 0.6871, -0.5095, -0.518, 0.4076, -0.3023, -0.8617, 0.97, -0.2429, -0.00783, 0.8648, -0.2165, 0.453, 0.7161, -0.531, 0.453, 0.8032, -0.5956, -0.00783, 0.02009, -0.1353, 0.9906, 0.07189, -0.1199, 0.9902, -0.03737, 0.2518, 0.9671, 0.1841, -0.04608, -0.9818, 0.4923, -0.1233, -0.8617, 0.4076, -0.3023, -0.8617, 0.1524, -0.113, -0.9818, 0.8298, -0.2078, -0.518, 0.97, -0.2429, -0.00783, 0.8032, -0.5956, -0.00783, 0.6871, -0.5095, -0.518, 0.8648, -0.2165, 0.453, 0.575, -0.144, 0.8054, 0.4762, -0.3531, 0.8054, 0.7161, -0.531, 0.453, 0.1524, -0.113, -0.9818, 0.4076, -0.3023, -0.8617, 0.2609, -0.4352, -0.8617, 0.09756, -0.1627, -0.9818, 0.6871, -0.5095, -0.518, 0.8032, -0.5956, -0.00783, 0.5142, -0.8577, -0.007829, 0.4398, -0.7337, -0.518, 0.7161, -0.531, 0.453, 0.4762, -0.3531, 0.8054, 0.3048, -0.5084, 0.8054, 0.4584, -0.7646, 0.453, 1.113e-10, -7.422e-10, -1.0, 0.1524, -0.113, -0.9818, 0.09756, -0.1627, -0.9818, 0.4076, -0.3023, -0.8617, 0.6871, -0.5095, -0.518, 0.4398, -0.7337, -0.518, 0.2609, -0.4352, -0.8617, 0.8032, -0.5956, -0.00783, 0.7161, -0.531, 0.453, 0.4584, -0.7646, 0.453, 0.5142, -0.8577, -0.007829, 0.09756, -0.1627, -0.9818, 0.2609, -0.4352, -0.8617, 0.07451, -0.502, -0.8617, 0.02786, -0.1877, -0.9818, 0.4398, -0.7337, -0.518, 0.5142, -0.8577, -0.007829, 0.1468, -0.9891, -0.00783, 0.1256, -0.8461, -0.518, 0.4584, -0.7646, 0.453, 0.3048, -0.5084, 0.8054, 0.08703, -0.5863, 0.8054, 0.1309, -0.8818, 0.453, 1.113e-10, -7.422e-10, -1.0, 0.09756, -0.1627, -0.9818, 0.02786, -0.1877, -0.9818, 0.2609, -0.4352, -0.8617, 0.4398, -0.7337, -0.518, 0.1256, -0.8461, -0.518, 0.07451, -0.502, -0.8617, 0.5142, -0.8577, -0.007829, 0.4584, -0.7646, 0.453, 0.1309, -0.8818, 0.453, 0.1468, -0.9891, -0.00783, 1.113e-10, -7.422e-10, -1.0, 0.02786, -0.1877, -0.9818, -0.04608, -0.1841, -0.9818, 0.07451, -0.502, -0.8617, 0.1256, -0.8461, -0.518, -0.2078, -0.8298, -0.518, -0.1233, -0.4923, -0.8617, 0.1468, -0.9891, -0.00783, 0.1309, -0.8818, 0.453, -0.2165, -0.8648, 0.453, -0.2429, -0.97, -0.00783, -0.02009, 0.1353, 0.9906, -0.07189, 0.1199, 0.9902, 0.03737, -0.2518, 0.9671, 0.02786, -0.1877, -0.9818, 0.07451, -0.502, -0.8617, -0.1233, -0.4923, -0.8617, -0.04608, -0.1841, -0.9818, 0.1256, -0.8461, -0.518, 0.1468, -0.9891, -0.00783, -0.2429, -0.97, -0.00783, -0.2078, -0.8298, -0.518, 0.1309, -0.8818, 0.453, 0.08703, -0.5863, 0.8054, -0.144, -0.575, 0.8054, -0.2165, -0.8648, 0.453, -0.1233, -0.4923, -0.8617, -0.2078, -0.8298, -0.518, -0.5095, -0.6871, -0.518, -0.3023, -0.4076, -0.8617, -0.2429, -0.97, -0.00783, -0.2165, -0.8648, 0.453, -0.531, -0.7161, 0.4531, -0.5956, -0.8032, -0.00783, 0.1516, 0.2044, 0.9671, -0.03396, -0.1356, 0.9902, -0.03737, 0.2518, 0.9671, -0.04608, -0.1841, -0.9818, -0.1233, -0.4923, -0.8617, -0.3023, -0.4076, -0.8617, -0.113, -0.1524, -0.9818, -0.2078, -0.8298, -0.518, -0.2429, -0.97, -0.00783, -0.5956, -0.8032, -0.00783, -0.5095, -0.6871, -0.518, -0.2165, -0.8648, 0.453, -0.144, -0.575, 0.8054, -0.3531, -0.4761, 0.8054, -0.531, -0.7161, 0.4531, 1.113e-10, -7.422e-10, -1.0, -0.04608, -0.1841, -0.9818, -0.113, -0.1524, -0.9818, -0.113, -0.1524, -0.9818, -0.3023, -0.4076, -0.8617, -0.4352, -0.2609, -0.8617, -0.1627, -0.09756, -0.9818, -0.5095, -0.6871, -0.518, -0.5956, -0.8032, -0.00783, -0.8577, -0.5142, -0.00783, -0.7337, -0.4398, -0.518, -0.531, -0.7161, 0.4531, -0.3531, -0.4761, 0.8054, -0.5084, -0.3048, 0.8054, -0.7646, -0.4584, 0.453, 1.113e-10, -7.422e-10, -1.0, -0.113, -0.1524, -0.9818, -0.1627, -0.09756, -0.9818, -0.3023, -0.4076, -0.8617, -0.5095, -0.6871, -0.518, -0.7337, -0.4398, -0.518, -0.4352, -0.2609, -0.8617, -0.5956, -0.8032, -0.00783, -0.531, -0.7161, 0.4531, -0.7646, -0.4584, 0.453, -0.8577, -0.5142, -0.00783, -0.7337, -0.4398, -0.518, -0.8577, -0.5142, -0.00783, -0.9891, -0.1468, -0.00783, -0.8461, -0.1256, -0.518, -0.7646, -0.4584, 0.453, -0.5084, -0.3048, 0.8054, -0.5863, -0.08704, 0.8054, -0.8818, -0.1309, 0.453, 7.159e-08, -6.264e-08, 1.0, 0.1516, 0.2044, 0.9671, -0.03737, 0.2518, 0.9671, 1.113e-10, -7.422e-10, -1.0, -0.1627, -0.09756, -0.9818, -0.1877, -0.02786, -0.9818, -0.4352, -0.2609, -0.8617, -0.7337, -0.4398, -0.518, -0.8461, -0.1256, -0.518, -0.502, -0.07451, -0.8617, -0.8577, -0.5142, -0.00783, -0.7646, -0.4584, 0.453, -0.8818, -0.1309, 0.453, -0.9891, -0.1468, -0.00783, -0.1627, -0.09756, -0.9818, -0.4352, -0.2609, -0.8617, -0.502, -0.07451, -0.8617, -0.1877, -0.02786, -0.9818, 1.113e-10, -7.422e-10, -1.0, -0.1877, -0.02786, -0.9818, -0.1841, 0.04608, -0.9818, -0.502, -0.07451, -0.8617, -0.8461, -0.1256, -0.518, -0.8298, 0.2078, -0.518, -0.4923, 0.1233, -0.8617, -0.9891, -0.1468, -0.00783, -0.8818, -0.1309, 0.453, -0.8648, 0.2165, 0.453, -0.97, 0.2429, -0.00783, -0.1099, 0.0815, 0.9906, 0.2044, -0.1516, 0.9671, -0.07189, 0.1199, 0.9902, -0.1877, -0.02786, -0.9818, -0.502, -0.07451, -0.8617, -0.4923, 0.1233, -0.8617, -0.1841, 0.04608, -0.9818, -0.8461, -0.1256, -0.518, -0.9891, -0.1468, -0.00783, -0.97, 0.2429, -0.00783, -0.8298, 0.2078, -0.518, -0.8818, -0.1309, 0.453, -0.5863, -0.08704, 0.8054, -0.575, 0.144, 0.8054, -0.8648, 0.2165, 0.453, 0.2044, -0.1516, 0.9671, -0.1356, 0.03396, 0.9902, 0.2518, 0.03736, 0.9671, -0.97, 0.2429, -0.00783, -0.8648, 0.2165, 0.453, -0.7161, 0.531, 0.453, -0.8032, 0.5956, -0.00783, 7.159e-08, -6.264e-08, 1.0, 0.2044, -0.1516, 0.9671, 0.2518, 0.03736, 0.9671, -0.1841, 0.04608, -0.9818, -0.4923, 0.1233, -0.8617, -0.4076, 0.3023, -0.8617, -0.1524, 0.113, -0.9818, -0.8298, 0.2078, -0.518, -0.97, 0.2429, -0.00783, -0.8032, 0.5956, -0.00783, -0.6871, 0.5095, -0.518, -0.8648, 0.2165, 0.453, -0.575, 0.144, 0.8054, -0.4762, 0.3531, 0.8054, -0.7161, 0.531, 0.453, 1.113e-10, -7.422e-10, -1.0, -0.1841, 0.04608, -0.9818, -0.1524, 0.113, -0.9818, -0.4923, 0.1233, -0.8617, -0.8298, 0.2078, -0.518, -0.6871, 0.5095, -0.518, -0.4076, 0.3023, -0.8617, -0.1524, 0.113, -0.9818, -0.4076, 0.3023, -0.8617, -0.2609, 0.4352, -0.8617, -0.09756, 0.1627, -0.9818, -0.6871, 0.5095, -0.518, -0.8032, 0.5956, -0.00783, -0.5142, 0.8577, -0.007828, -0.4398, 0.7337, -0.518, -0.7161, 0.531, 0.453, -0.4762, 0.3531, 0.8054, -0.3048, 0.5084, 0.8054, -0.4584, 0.7646, 0.453, 1.113e-10, -7.422e-10, -1.0, -0.1524, 0.113, -0.9818, -0.09756, 0.1627, -0.9818, -0.4076, 0.3023, -0.8617, -0.6871, 0.5095, -0.518, -0.4398, 0.7337, -0.518, -0.2609, 0.4352, -0.8617, -0.8032, 0.5956, -0.00783, -0.7161, 0.531, 0.453, -0.4584, 0.7646, 0.453, -0.5142, 0.8577, -0.007828, 7.159e-08, -6.264e-08, 1.0, -0.03737, 0.2518, 0.9671, -0.2044, 0.1516, 0.9671, -0.4584, 0.7646, 0.453, -0.3048, 0.5084, 0.8054, -0.08703, 0.5863, 0.8054, -0.1309, 0.8818, 0.453, 0.1353, 0.0201, 0.9906, 0.1199, 0.0719, 0.9902, -0.2518, -0.03736, 0.9671, 1.113e-10, -7.422e-10, -1.0, -0.09756, 0.1627, -0.9818, -0.02786, 0.1877, -0.9818, -0.2609, 0.4352, -0.8617, -0.4398, 0.7337, -0.518, -0.1256, 0.8461, -0.518, -0.07451, 0.502, -0.8617, -0.5142, 0.8577, -0.007828, -0.4584, 0.7646, 0.453, -0.1309, 0.8818, 0.453, -0.1468, 0.9891, -0.007828, 7.159e-08, -6.264e-08, 1.0, -0.2518, -0.03736, 0.9671, -0.1516, -0.2044, 0.9671, -0.09756, 0.1627, -0.9818, -0.2609, 0.4352, -0.8617, -0.07451, 0.502, -0.8617, -0.02786, 0.1877, -0.9818, -0.4398, 0.7337, -0.518, -0.5142, 0.8577, -0.007828, -0.1468, 0.9891, -0.007828, -0.1256, 0.8461, -0.518, 1.113e-10, -7.422e-10, -1.0, -0.02786, 0.1877, -0.9818, 0.04608, 0.1841, -0.9818, -0.07451, 0.502, -0.8617, -0.1256, 0.8461, -0.518, 0.2078, 0.8298, -0.518, 0.1233, 0.4923, -0.8617, -0.1468, 0.9891, -0.007828, -0.1309, 0.8818, 0.453, 0.2165, 0.8648, 0.453, 0.2429, 0.97, -0.007829, -0.02786, 0.1877, -0.9818, -0.07451, 0.502, -0.8617, 0.1233, 0.4923, -0.8617, 0.04608, 0.1841, -0.9818, -0.1256, 0.8461, -0.518, -0.1468, 0.9891, -0.007828, 0.2429, 0.97, -0.007829, 0.2078, 0.8298, -0.518, -0.1309, 0.8818, 0.453, -0.08703, 0.5863, 0.8054, 0.144, 0.575, 0.8054, 0.2165, 0.8648, 0.453, 0.08149, 0.1099, 0.9906, -0.1516, -0.2044, 0.9671, 0.1199, 0.0719, 0.9902, -0.08703, 0.5863, 0.8054, -0.02009, 0.1353, 0.9906, 0.03396, 0.1356, 0.9902, 0.144, 0.575, 0.8054, -0.3048, 0.5084, 0.8054, -0.07189, 0.1199, 0.9902, -0.02009, 0.1353, 0.9906, -0.08703, 0.5863, 0.8054, -0.4762, 0.3531, 0.8054, -0.1099, 0.0815, 0.9906, -0.07189, 0.1199, 0.9902, -0.3048, 0.5084, 0.8054, -0.575, 0.144, 0.8054, -0.1356, 0.03396, 0.9902, -0.1099, 0.0815, 0.9906, -0.4762, 0.3531, 0.8054, -0.5863, -0.08704, 0.8054, -0.1353, -0.0201, 0.9906, -0.1356, 0.03396, 0.9902, -0.575, 0.144, 0.8054, -0.5084, -0.3048, 0.8054, -0.1199, -0.0719, 0.9902, -0.1353, -0.0201, 0.9906, -0.5863, -0.08704, 0.8054, -0.3531, -0.4761, 0.8054, -0.08149, -0.1099, 0.9906, -0.1199, -0.0719, 0.9902, -0.5084, -0.3048, 0.8054, -0.144, -0.575, 0.8054, -0.03396, -0.1356, 0.9902, -0.08149, -0.1099, 0.9906, -0.3531, -0.4761, 0.8054, 0.08703, -0.5863, 0.8054, 0.02009, -0.1353, 0.9906, -0.03396, -0.1356, 0.9902, -0.144, -0.575, 0.8054, 0.3048, -0.5084, 0.8054, 0.07189, -0.1199, 0.9902, 0.02009, -0.1353, 0.9906, 0.08703, -0.5863, 0.8054, 0.4762, -0.3531, 0.8054, 0.1099, -0.0815, 0.9906, 0.07189, -0.1199, 0.9902, 0.3048, -0.5084, 0.8054, 0.575, -0.144, 0.8054, 0.1356, -0.03396, 0.9902, 0.1099, -0.0815, 0.9906, 0.4762, -0.3531, 0.8054, 0.5863, 0.08704, 0.8054, 0.1353, 0.0201, 0.9906, 0.1356, -0.03396, 0.9902, 0.575, -0.144, 0.8054, 0.5084, 0.3048, 0.8054, 0.1199, 0.0719, 0.9902, 0.1353, 0.0201, 0.9906, 0.5863, 0.08704, 0.8054, 0.3531, 0.4762, 0.8054, 0.08149, 0.1099, 0.9906, 0.1199, 0.0719, 0.9902, 0.5084, 0.3048, 0.8054, 0.144, 0.575, 0.8054, 0.03396, 0.1356, 0.9902, 0.08149, 0.1099, 0.9906, 0.3531, 0.4762, 0.8054, -0.02009, 0.1353, 0.9906, 0.03737, -0.2518, 0.9671, 0.03396, 0.1356, 0.9902, 0.08149, 0.1099, 0.9906, 0.03396, 0.1356, 0.9902, -0.1516, -0.2044, 0.9671, 7.159e-08, -6.264e-08, 1.0, -0.1516, -0.2044, 0.9671, 0.03737, -0.2518, 0.9671, 0.1353, 0.0201, 0.9906, -0.2518, -0.03736, 0.9671, 0.1356, -0.03396, 0.9902, 0.1099, -0.0815, 0.9906, 0.1356, -0.03396, 0.9902, -0.2044, 0.1516, 0.9671, 0.02009, -0.1353, 0.9906, -0.03737, 0.2518, 0.9671, -0.03396, -0.1356, 0.9902, -0.08149, -0.1099, 0.9906, -0.03396, -0.1356, 0.9902, 0.1516, 0.2044, 0.9671, -0.1353, -0.0201, 0.9906, 0.2518, 0.03736, 0.9671, -0.1356, 0.03396, 0.9902, -0.1099, 0.0815, 0.9906, -0.1356, 0.03396, 0.9902, 0.2044, -0.1516, 0.9671, 7.159e-08, -6.264e-08, 1.0, -0.2044, 0.1516, 0.9671, -0.2518, -0.03736, 0.9671, -0.1353, -0.0201, 0.9906, -0.1199, -0.0719, 0.9902, 0.2518, 0.03736, 0.9671, 0.2518, 0.03736, 0.9671, -0.1199, -0.0719, 0.9902, 0.1516, 0.2044, 0.9671, -0.03737, 0.2518, 0.9671, 0.07189, -0.1199, 0.9902, -0.2044, 0.1516, 0.9671, -0.2518, -0.03736, 0.9671, 0.1199, 0.0719, 0.9902, -0.1516, -0.2044, 0.9671, 0.03737, -0.2518, 0.9671, -0.07189, 0.1199, 0.9902, 0.2044, -0.1516, 0.9671, 7.159e-08, -6.264e-08, 1.0, 0.03737, -0.2518, 0.9671, 0.2044, -0.1516, 0.9671, 7.159e-08, -6.264e-08, 1.0, 0.2518, 0.03736, 0.9671, 0.1516, 0.2044, 0.9671, 0.1846, 0.9618, -0.202, -0.06549, 0.9279, 0.3671, 0.6384, 0.7513, 0.1672, 0.8609, -0.2155, -0.4608, 0.8067, -0.59, 0.03237, 0.2091, -0.9635, 0.1672, -0.2904, -0.9354, -0.202, -0.2904, -0.9354, -0.202, 0.2091, -0.9635, 0.1672, -0.495, -0.7875, 0.3671, -0.2904, -0.9354, -0.202, -0.495, -0.7875, 0.3671, -0.8466, -0.1763, 0.5021, -0.9685, 0.2425, 0.05724, -0.9685, 0.2425, 0.05724, -0.8466, -0.1763, 0.5021, -0.6637, 0.5545, 0.5021, -0.9685, 0.2425, 0.05724, -0.6637, 0.5545, 0.5021, -0.06549, 0.9279, 0.3671, 0.1846, 0.9618, -0.202, 0.1846, 0.9618, -0.202, 0.6384, 0.7513, 0.1672, 0.9896, 0.1403, 0.03237, 0.8609, -0.2155, -0.4608, 0.8609, -0.2155, -0.4608, 0.9896, 0.1403, 0.03237, 0.8067, -0.59, 0.03237, 0.9896, 0.1403, 0.03237, 0.6384, 0.7513, 0.1672, 0.5038, 0.3242, 0.8007, 0.6806, 0.01605, 0.7325, 0.8067, -0.59, 0.03237, 0.9896, 0.1403, 0.03237, 0.6806, 0.01605, 0.7325, 0.5927, -0.3349, 0.7325, 0.2091, -0.9635, 0.1672, 0.8067, -0.59, 0.03237, 0.5927, -0.3349, 0.7325, 0.2916, -0.5233, 0.8007, -0.495, -0.7875, 0.3671, 0.2091, -0.9635, 0.1672, 0.2916, -0.5233, 0.8007, -0.04675, -0.4389, 0.8973, -0.8466, -0.1763, 0.5021, -0.495, -0.7875, 0.3671, -0.04675, -0.4389, 0.8973, -0.2242, -0.1307, 0.9657, -0.6637, 0.5545, 0.5021, -0.8466, -0.1763, 0.5021, -0.2242, -0.1307, 0.9657, -0.1362, 0.2209, 0.9657, -0.06549, 0.9279, 0.3671, -0.6637, 0.5545, 0.5021, -0.1362, 0.2209, 0.9657, 0.1656, 0.4092, 0.8973, 0.6384, 0.7513, 0.1672, -0.06549, 0.9279, 0.3671, 0.1656, 0.4092, 0.8973, 0.5038, 0.3242, 0.8007, 0.6171, 0.129, -0.7763, 0.6558, 0.1654, -0.7366, 0.5815, 0.02595, -0.8132, 0.6171, 0.129, -0.7763, 0.6588, 0.2903, -0.694, 0.6558, 0.1654, -0.7366, 0.2458, -0.9409, 0.2331, 0.385, -0.7209, 0.5763, -0.1359, -0.7683, 0.6255, -0.05469, -0.03225, 0.998, -0.4188, 0.02834, 0.9076, 0.07322, 0.2601, 0.9628, -0.6393, -0.5785, 0.5066, 0.1853, -0.8, 0.5706, 0.1574, -0.4463, 0.8809, -0.6908, -0.5233, 0.499, -0.4684, -0.006784, -0.8835, -0.5626, -0.1527, -0.8125, -0.5244, -0.05069, -0.8499, -0.2741, 0.5146, -0.8125, -0.3158, 0.3459, -0.8835, -0.3222, 0.4169, -0.8499, -0.2741, 0.5146, -0.8125, -0.2767, 0.5688, -0.7745, -0.1908, 0.6579, -0.7285, 0.385, -0.7209, 0.5763, 0.8363, 0.006546, 0.5482, 0.8363, 0.08224, 0.5421, 0.1481, -0.4501, 0.8806, -0.1993, 0.8868, 0.417, -0.6035, 0.629, 0.49, -0.5479, 0.6809, 0.4861, -0.4888, -0.1746, 0.8548, -0.216, -0.4161, 0.8833, -0.05469, -0.03225, 0.998, 0.2442, -0.2584, 0.9347, -0.2825, -0.5812, 0.7631, -0.1359, -0.7683, 0.6255, -0.2691, -0.5473, 0.7925, -0.216, -0.4161, 0.8833, 0.1481, -0.4501, 0.8806, -0.4188, 0.02834, 0.9076, -0.05469, -0.03225, 0.998, 0.8363, 0.006546, 0.5482, 0.7528, 0.4752, 0.4555, 0.8363, 0.08224, 0.5421, -0.5539, -0.3144, -0.7709, -0.4989, -0.3136, -0.8079, -0.4006, -0.3636, -0.841, -0.1132, 0.5783, -0.8079, -0.1502, 0.619, -0.7709, -0.009423, 0.5409, -0.841, -0.1132, 0.5783, -0.8079, -0.276, 0.6241, -0.7309, -0.1502, 0.619, -0.7709, 0.9364, 0.2568, 0.239, 0.7099, 0.4128, 0.5706, 0.7559, -0.1052, 0.6462, 0.01271, -0.005492, 0.9999, -0.04648, -0.3737, 0.9264, -0.2788, 0.1206, 0.9528, 0.3986, -0.1724, 0.9008, 0.433, 0.191, 0.8809, -0.04648, -0.3737, 0.9264, 0.01271, -0.005492, 0.9999, 0.03616, 0.4855, -0.8735, -0.1132, 0.5783, -0.8079, -0.009423, 0.5409, -0.841, -0.4989, -0.3136, -0.8079, -0.329, -0.3588, -0.8735, -0.4006, -0.3636, -0.841, -0.4989, -0.3136, -0.8079, -0.5539, -0.3144, -0.7709, -0.6438, -0.2263, -0.7309, 0.7099, 0.4128, 0.5706, -0.01626, 0.862, 0.5066, -0.09172, 0.8617, 0.499, 0.433, 0.191, 0.8809, -0.8949, -0.1783, 0.409, -0.6393, -0.5785, 0.5066, -0.6908, -0.5233, 0.499, 0.1574, -0.4463, 0.8809, 0.3986, -0.1724, 0.9008, 0.01271, -0.005492, 0.9999, 0.2405, 0.2898, 0.9264, 0.568, -0.6139, 0.5482, 0.789, 0.2131, 0.5763, 0.4294, 0.2003, 0.8806, 0.5128, -0.6657, 0.5421, 0.566, -0.2448, 0.7872, 0.7559, -0.1052, 0.6462, 0.5316, -0.2299, 0.8152, -0.01626, 0.862, 0.5066, -0.4829, 0.7742, 0.409, -0.09172, 0.8617, 0.499, -0.2767, 0.5688, -0.7745, -0.2741, 0.5146, -0.8125, -0.3222, 0.4169, -0.8499, -0.5626, -0.1527, -0.8125, -0.604, -0.1879, -0.7745, -0.5244, -0.05069, -0.8499, -0.5626, -0.1527, -0.8125, -0.6101, -0.3116, -0.7285, -0.604, -0.1879, -0.7745, -0.2603, 0.947, 0.1881, -0.4229, 0.7371, 0.5272, 0.09342, 0.7866, 0.6104, -0.01396, 0.06194, 0.998, 0.3555, -0.0009425, 0.9347, -0.1394, -0.2315, 0.9628, 0.1553, 0.4424, 0.8833, -0.2075, 0.4757, 0.8548, 0.3555, -0.0009425, 0.9347, -0.01396, 0.06194, 0.998, 0.5278, -0.01899, -0.8492, 0.6171, 0.129, -0.7763, 0.5815, 0.02595, -0.8132, 0.3286, -0.538, -0.7763, 0.3753, -0.3716, -0.8492, 0.3793, -0.4415, -0.8132, 0.3286, -0.538, -0.7763, 0.3286, -0.5911, -0.7366, 0.2397, -0.6789, -0.694, -0.4229, 0.7371, 0.5272, -0.8717, 0.00898, 0.49, -0.8713, -0.06705, 0.4861, -0.2075, 0.4757, 0.8548, 0.1693, -0.874, 0.4555, 0.568, -0.6139, 0.5482, 0.5128, -0.6657, 0.5421, 0.4294, 0.2003, 0.8806, 0.1553, 0.4424, 0.8833, -0.01396, 0.06194, 0.998, -0.3075, 0.2858, 0.9076, -0.2169, 0.4721, 0.8545, -0.4593, 0.1986, 0.8658, -0.08142, 0.03521, 0.9961, -0.3038, -0.2624, 0.9159, 0.2301, 0.6039, 0.7631, 0.09342, 0.7866, 0.6104, 0.2146, 0.5709, 0.7925, -0.8717, 0.00898, 0.49, -0.7827, -0.4621, 0.417, -0.8713, -0.06705, 0.4861, 0.6058, 0.2918, -0.7402, 0.5534, 0.2899, -0.7808, 0.4577, 0.3387, -0.822, 0.1678, -0.6018, -0.7808, 0.2022, -0.6413, -0.7402, 0.06663, -0.5655, -0.822, 0.1678, -0.6018, -0.7808, 0.3249, -0.6451, -0.6916, 0.2022, -0.6413, -0.7402, -0.9508, -0.2505, 0.1822, -0.7477, -0.3962, 0.5328, -0.7982, 0.1235, 0.5897, -0.08142, 0.03521, 0.9961, -0.01683, 0.401, 0.9159, 0.2125, -0.0919, 0.9728, 0.02345, -0.5112, -0.8592, 0.1678, -0.6018, -0.7808, 0.06663, -0.5655, -0.822, 0.5534, 0.2899, -0.7808, 0.3886, 0.333, -0.8592, 0.4577, 0.3387, -0.822, 0.6926, 0.205, -0.6916, 0.5534, 0.2899, -0.7808, 0.6058, 0.2918, -0.7402, -0.6366, 0.4971, 0.5897, -0.6183, 0.2674, 0.7391, -0.5859, 0.2534, 0.7698, 0.8652, 0.1914, 0.4636, 0.6036, 0.5941, 0.5317, 0.6557, 0.5385, 0.5292, -0.7477, -0.3962, 0.5328, -0.01958, -0.8467, 0.5317, 0.0566, -0.8466, 0.5292, -0.4925, -0.1652, 0.8545, -0.6183, 0.2674, 0.7391, -0.7982, 0.1235, 0.5897, -0.5859, 0.2534, 0.7698, -0.4593, 0.1986, 0.8658, -0.4925, -0.1652, 0.8545, -0.01683, 0.401, 0.9159, -0.08142, 0.03521, 0.9961, -0.01958, -0.8467, 0.5317, 0.453, -0.7615, 0.4635, 0.0566, -0.8466, 0.5292, 0.6806, 0.01605, 0.7325, 0.5038, 0.3242, 0.8007, 0.2599, -0.06506, 0.9635, 0.5038, 0.3242, 0.8007, 0.1656, 0.4092, 0.8973, 0.2599, -0.06506, 0.9635, 0.1656, 0.4092, 0.8973, -0.1362, 0.2209, 0.9657, 0.2599, -0.06506, 0.9635, -0.1362, 0.2209, 0.9657, -0.2242, -0.1307, 0.9657, 0.2599, -0.06506, 0.9635, -0.2242, -0.1307, 0.9657, -0.04675, -0.4389, 0.8973, 0.2599, -0.06506, 0.9635, -0.04675, -0.4389, 0.8973, 0.2916, -0.5233, 0.8007, 0.2599, -0.06506, 0.9635, 0.2916, -0.5233, 0.8007, 0.5927, -0.3349, 0.7325, 0.2599, -0.06506, 0.9635, 0.5927, -0.3349, 0.7325, 0.6806, 0.01605, 0.7325, 0.2599, -0.06506, 0.9635, 0.3286, -0.5911, -0.7366, 0.3286, -0.538, -0.7763, 0.3793, -0.4415, -0.8132, 0.4668, 0.6252, 0.6255, 0.2301, 0.6039, 0.7631, 0.2146, 0.5709, 0.7925, -0.3075, 0.2858, 0.9076, -0.01396, 0.06194, 0.998, -0.1394, -0.2315, 0.9628, 0.789, 0.2131, 0.5763, 0.854, 0.4652, 0.2331, 0.4668, 0.6252, 0.6255, -0.5092, -0.6068, 0.6104, -0.2825, -0.5812, 0.7631, -0.2691, -0.5473, 0.7925, 0.2442, -0.2584, 0.9347, -0.05469, -0.03225, 0.998, 0.07322, 0.2601, 0.9628, -0.8267, -0.1966, 0.5271, -0.8684, -0.4589, 0.1881, -0.5092, -0.6068, 0.6104, -0.2233, 0.8162, 0.5328, -0.4686, 0.8644, 0.1822, -0.6366, 0.4971, 0.5897, -0.3038, -0.2624, 0.9159, -0.08142, 0.03521, 0.9961, 0.2125, -0.0919, 0.9728, 0.6036, 0.5941, 0.5317, -0.2233, 0.8162, 0.5328, -0.2169, 0.4721, 0.8545, 0.6557, 0.5385, 0.5292, 0.5943, -0.4788, 0.6462, 0.566, -0.2448, 0.7872, 0.5316, -0.2299, 0.8152, 0.2405, 0.2898, 0.9264, 0.01271, -0.005492, 0.9999, -0.2788, 0.1206, 0.9528, 0.1853, -0.8, 0.5706, 0.4542, -0.8583, 0.2389, 0.5943, -0.4788, 0.6462, -0.5092, -0.6068, 0.6104, -0.4888, -0.1746, 0.8548, -0.8267, -0.1966, 0.5271, 0.1481, -0.4501, 0.8806, -0.1359, -0.7683, 0.6255, 0.385, -0.7209, 0.5763, 0.5943, -0.4788, 0.6462, 0.1574, -0.4463, 0.8809, 0.1853, -0.8, 0.5706, 0.433, 0.191, 0.8809, 0.7559, -0.1052, 0.6462, 0.7099, 0.4128, 0.5706, 0.4668, 0.6252, 0.6255, 0.4294, 0.2003, 0.8806, 0.789, 0.2131, 0.5763, -0.2075, 0.4757, 0.8548, 0.09342, 0.7866, 0.6104, -0.4229, 0.7371, 0.5272, -0.6366, 0.4971, 0.5897, -0.2169, 0.4721, 0.8545, -0.2233, 0.8162, 0.5328, -0.4925, -0.1652, 0.8545, -0.7982, 0.1235, 0.5897, -0.7477, -0.3962, 0.5328, -0.216, -0.4161, 0.8833, -0.4888, -0.1746, 0.8548, -0.5092, -0.6068, 0.6104, -0.2691, -0.5473, 0.7925, 0.3986, -0.1724, 0.9008, 0.1574, -0.4463, 0.8809, 0.5943, -0.4788, 0.6462, 0.5316, -0.2299, 0.8152, 0.1553, 0.4424, 0.8833, 0.4294, 0.2003, 0.8806, 0.4668, 0.6252, 0.6255, 0.2146, 0.5709, 0.7925, -0.4593, 0.1986, 0.8658, -0.2169, 0.4721, 0.8545, -0.6366, 0.4971, 0.5897, -0.5859, 0.2534, 0.7698, -0.2075, 0.4757, 0.8548, 0.1553, 0.4424, 0.8833, 0.2146, 0.5709, 0.7925, 0.09342, 0.7866, 0.6104, 0.1481, -0.4501, 0.8806, -0.216, -0.4161, 0.8833, -0.2691, -0.5473, 0.7925, -0.1359, -0.7683, 0.6255, -0.4925, -0.1652, 0.8545, -0.4593, 0.1986, 0.8658, -0.5859, 0.2534, 0.7698, -0.7982, 0.1235, 0.5897, 0.433, 0.191, 0.8809, 0.3986, -0.1724, 0.9008, 0.5316, -0.2299, 0.8152, 0.7559, -0.1052, 0.6462, -0.6035, 0.629, 0.49, -0.8267, -0.1966, 0.5271, -0.4888, -0.1746, 0.8548, -0.5479, 0.6809, 0.4861])] * 3)])

# ---- objects
ob_food_ingredient_tomato_sphere_017 = bpy.data.objects.new('food_ingredient_tomato_Sphere.017', me_food_ingredient_tomato_sphere_017)

# ---- transforms, parenting, visibility, modifiers, constraints
ob_food_ingredient_tomato_sphere_017.location = (0.0, 0.0, 0.0)

# ---- collection membership
col_collection.objects.link(ob_food_ingredient_tomato_sphere_017)

# ---- scene / render settings (as saved in the file)
scene.frame_start = 1; scene.frame_end = 250; scene.frame_set(0)
scene.render.engine = 'BLENDER_EEVEE_NEXT'
bpy.context.view_layer.update()

# ---- added for rendering (the .blend has no active camera and no usable light): camera, sun
cam_auto = bpy.data.cameras.new('AutoCamera')
cam_auto.lens = 50.0
cam_auto.sensor_width = 36.0
cam_auto.clip_end = 1000.0
ob_auto_camera = bpy.data.objects.new('AutoCamera', cam_auto)
scene.collection.objects.link(ob_auto_camera)
ob_auto_camera.location = (2.96402, -1.17875, 4.44208)
ob_auto_camera.rotation_euler = (1.09748, -7.21219e-08, 0.694738)
scene.camera = ob_auto_camera
light_auto_sun = bpy.data.lights.new('AutoSun', 'SUN')
light_auto_sun.energy = 3.0
light_auto_sun.angle = 0.0523599
ob_auto_sun = bpy.data.objects.new('AutoSun', light_auto_sun)
scene.collection.objects.link(ob_auto_sun)
ob_auto_sun.rotation_euler = (0.872665, 0.174533, 0.523599)
bpy.context.view_layer.update()
